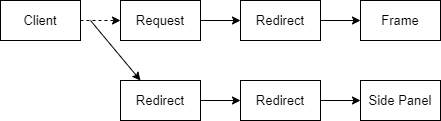

The diagram above was exported from draw.io. Its source (the exported page's mxGraphModel, read from the mxfile embedded in the PNG):
<mxGraphModel dx="1039" dy="780" grid="1" gridSize="10" guides="1" tooltips="1" connect="1" arrows="1" fold="1" page="1" pageScale="1" pageWidth="827" pageHeight="1169" math="0" shadow="0">
  <root>
    <mxCell id="0" />
    <mxCell id="1" parent="0" />
    <mxCell id="nJ0U2OTQJpYAqIWMbNNl-1" value="&lt;font style=&quot;font-size: 13px;&quot;&gt;Request&lt;/font&gt;" style="rounded=0;whiteSpace=wrap;html=1;" parent="1" vertex="1">
      <mxGeometry x="240" y="160" width="80" height="40" as="geometry" />
    </mxCell>
    <mxCell id="nJ0U2OTQJpYAqIWMbNNl-2" value="&lt;font style=&quot;font-size: 13px;&quot;&gt;Client&lt;/font&gt;" style="rounded=0;whiteSpace=wrap;html=1;" parent="1" vertex="1">
      <mxGeometry x="120" y="160" width="80" height="40" as="geometry" />
    </mxCell>
    <mxCell id="nJ0U2OTQJpYAqIWMbNNl-3" value="" style="endArrow=classic;html=1;rounded=0;exitX=1;exitY=0.5;exitDx=0;exitDy=0;entryX=0;entryY=0.5;entryDx=0;entryDy=0;dashed=1;" parent="1" source="nJ0U2OTQJpYAqIWMbNNl-2" target="nJ0U2OTQJpYAqIWMbNNl-1" edge="1">
      <mxGeometry width="50" height="50" relative="1" as="geometry">
        <mxPoint x="390" y="430" as="sourcePoint" />
        <mxPoint x="440" y="380" as="targetPoint" />
      </mxGeometry>
    </mxCell>
    <mxCell id="nJ0U2OTQJpYAqIWMbNNl-4" value="&lt;font style=&quot;font-size: 13px;&quot;&gt;Redirect&lt;/font&gt;" style="rounded=0;whiteSpace=wrap;html=1;" parent="1" vertex="1">
      <mxGeometry x="360" y="160" width="80" height="40" as="geometry" />
    </mxCell>
    <mxCell id="nJ0U2OTQJpYAqIWMbNNl-5" value="" style="endArrow=classic;html=1;rounded=0;exitX=1;exitY=0.5;exitDx=0;exitDy=0;entryX=0;entryY=0.5;entryDx=0;entryDy=0;" parent="1" source="nJ0U2OTQJpYAqIWMbNNl-1" target="nJ0U2OTQJpYAqIWMbNNl-4" edge="1">
      <mxGeometry width="50" height="50" relative="1" as="geometry">
        <mxPoint x="210" y="190" as="sourcePoint" />
        <mxPoint x="250" y="190" as="targetPoint" />
      </mxGeometry>
    </mxCell>
    <mxCell id="nJ0U2OTQJpYAqIWMbNNl-6" value="" style="endArrow=classic;html=1;rounded=0;exitX=1;exitY=0.5;exitDx=0;exitDy=0;" parent="1" source="nJ0U2OTQJpYAqIWMbNNl-4" edge="1">
      <mxGeometry width="50" height="50" relative="1" as="geometry">
        <mxPoint x="330" y="190" as="sourcePoint" />
        <mxPoint x="480" y="180" as="targetPoint" />
      </mxGeometry>
    </mxCell>
    <mxCell id="nJ0U2OTQJpYAqIWMbNNl-7" value="&lt;span style=&quot;font-size: 13px;&quot;&gt;Frame&lt;/span&gt;" style="rounded=0;whiteSpace=wrap;html=1;" parent="1" vertex="1">
      <mxGeometry x="480" y="160" width="80" height="40" as="geometry" />
    </mxCell>
    <mxCell id="VxSu8b4--ikZwE8jIqin-1" value="" style="endArrow=classic;html=1;rounded=0;entryX=0.25;entryY=0;entryDx=0;entryDy=0;" edge="1" parent="1" target="VxSu8b4--ikZwE8jIqin-2">
      <mxGeometry width="50" height="50" relative="1" as="geometry">
        <mxPoint x="210" y="180" as="sourcePoint" />
        <mxPoint x="240" y="230" as="targetPoint" />
      </mxGeometry>
    </mxCell>
    <mxCell id="VxSu8b4--ikZwE8jIqin-2" value="&lt;font style=&quot;font-size: 13px;&quot;&gt;Redirect&lt;/font&gt;" style="rounded=0;whiteSpace=wrap;html=1;" vertex="1" parent="1">
      <mxGeometry x="240" y="240" width="80" height="40" as="geometry" />
    </mxCell>
    <mxCell id="VxSu8b4--ikZwE8jIqin-4" value="&lt;font style=&quot;font-size: 13px;&quot;&gt;Redirect&lt;/font&gt;" style="rounded=0;whiteSpace=wrap;html=1;" vertex="1" parent="1">
      <mxGeometry x="360" y="240" width="80" height="40" as="geometry" />
    </mxCell>
    <mxCell id="VxSu8b4--ikZwE8jIqin-5" value="" style="endArrow=classic;html=1;rounded=0;exitX=1;exitY=0.5;exitDx=0;exitDy=0;" edge="1" parent="1" source="VxSu8b4--ikZwE8jIqin-4">
      <mxGeometry width="50" height="50" relative="1" as="geometry">
        <mxPoint x="330" y="270" as="sourcePoint" />
        <mxPoint x="480" y="260" as="targetPoint" />
      </mxGeometry>
    </mxCell>
    <mxCell id="VxSu8b4--ikZwE8jIqin-6" value="&lt;span style=&quot;font-size: 13px;&quot;&gt;Side Panel&lt;/span&gt;" style="rounded=0;whiteSpace=wrap;html=1;" vertex="1" parent="1">
      <mxGeometry x="480" y="240" width="80" height="40" as="geometry" />
    </mxCell>
    <mxCell id="VxSu8b4--ikZwE8jIqin-7" value="" style="endArrow=classic;html=1;rounded=0;exitX=1;exitY=0.5;exitDx=0;exitDy=0;entryX=0;entryY=0.5;entryDx=0;entryDy=0;" edge="1" parent="1" source="VxSu8b4--ikZwE8jIqin-2" target="VxSu8b4--ikZwE8jIqin-4">
      <mxGeometry width="50" height="50" relative="1" as="geometry">
        <mxPoint x="330" y="260" as="sourcePoint" />
        <mxPoint x="490" y="270" as="targetPoint" />
      </mxGeometry>
    </mxCell>
  </root>
</mxGraphModel>